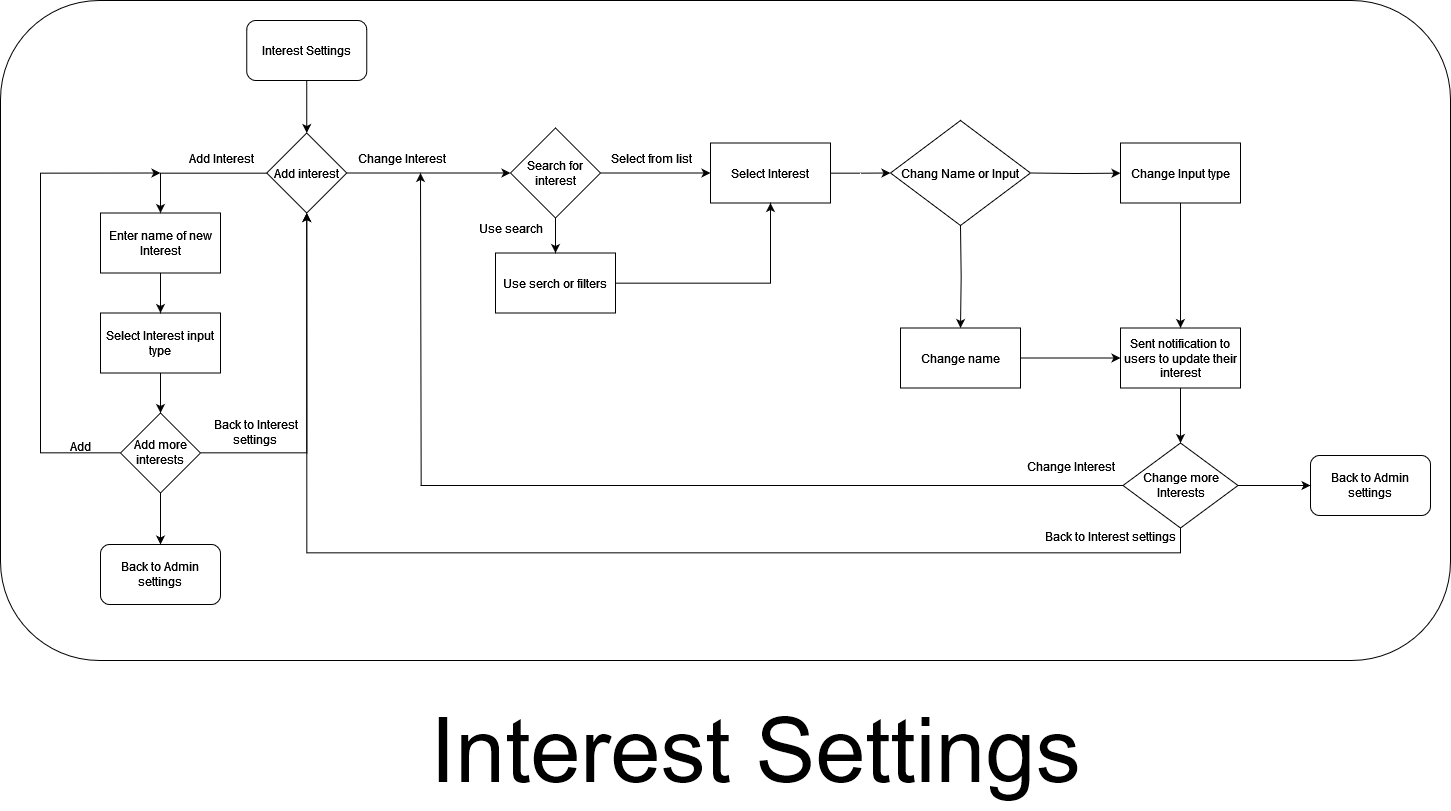

The diagram above was exported from draw.io. Its source (the exported page's mxGraphModel, read from the mxfile embedded in the PNG):
<mxGraphModel dx="3126" dy="1318" grid="1" gridSize="10" guides="1" tooltips="1" connect="1" arrows="1" fold="1" page="1" pageScale="1" pageWidth="827" pageHeight="1169" math="0" shadow="0">
  <root>
    <mxCell id="0" />
    <mxCell id="1" parent="0" />
    <mxCell id="-GzFkG3woqSRSp8kci43-546" value="" style="group" vertex="1" connectable="0" parent="1">
      <mxGeometry x="2390" y="1730" width="1450" height="810" as="geometry" />
    </mxCell>
    <mxCell id="-GzFkG3woqSRSp8kci43-547" value="" style="group" vertex="1" connectable="0" parent="-GzFkG3woqSRSp8kci43-546">
      <mxGeometry width="1450" height="660" as="geometry" />
    </mxCell>
    <mxCell id="-GzFkG3woqSRSp8kci43-548" value="" style="rounded=1;whiteSpace=wrap;html=1;" vertex="1" parent="-GzFkG3woqSRSp8kci43-547">
      <mxGeometry width="1450" height="660" as="geometry" />
    </mxCell>
    <mxCell id="-GzFkG3woqSRSp8kci43-549" value="Enter name of new Interest" style="rounded=0;whiteSpace=wrap;html=1;" vertex="1" parent="-GzFkG3woqSRSp8kci43-547">
      <mxGeometry x="100" y="212.5" width="120" height="60" as="geometry" />
    </mxCell>
    <mxCell id="-GzFkG3woqSRSp8kci43-550" value="Select Interest input type" style="rounded=0;whiteSpace=wrap;html=1;" vertex="1" parent="-GzFkG3woqSRSp8kci43-547">
      <mxGeometry x="100" y="312.5" width="120" height="60" as="geometry" />
    </mxCell>
    <mxCell id="-GzFkG3woqSRSp8kci43-551" value="" style="edgeStyle=orthogonalEdgeStyle;rounded=0;orthogonalLoop=1;jettySize=auto;html=1;" edge="1" parent="-GzFkG3woqSRSp8kci43-547" source="-GzFkG3woqSRSp8kci43-549" target="-GzFkG3woqSRSp8kci43-550">
      <mxGeometry relative="1" as="geometry" />
    </mxCell>
    <mxCell id="-GzFkG3woqSRSp8kci43-552" value="" style="edgeStyle=orthogonalEdgeStyle;rounded=0;orthogonalLoop=1;jettySize=auto;html=1;entryX=0.5;entryY=0;entryDx=0;entryDy=0;" edge="1" parent="-GzFkG3woqSRSp8kci43-547" source="-GzFkG3woqSRSp8kci43-553" target="-GzFkG3woqSRSp8kci43-549">
      <mxGeometry relative="1" as="geometry" />
    </mxCell>
    <mxCell id="-GzFkG3woqSRSp8kci43-553" value="Add interest" style="rhombus;whiteSpace=wrap;html=1;" vertex="1" parent="-GzFkG3woqSRSp8kci43-547">
      <mxGeometry x="266.25" y="132.5" width="80" height="80" as="geometry" />
    </mxCell>
    <mxCell id="-GzFkG3woqSRSp8kci43-554" style="edgeStyle=orthogonalEdgeStyle;rounded=0;orthogonalLoop=1;jettySize=auto;html=1;" edge="1" parent="-GzFkG3woqSRSp8kci43-547" source="-GzFkG3woqSRSp8kci43-555">
      <mxGeometry relative="1" as="geometry">
        <mxPoint x="160" y="172.5" as="targetPoint" />
        <Array as="points">
          <mxPoint x="40" y="452.5" />
          <mxPoint x="40" y="172.5" />
        </Array>
      </mxGeometry>
    </mxCell>
    <mxCell id="-GzFkG3woqSRSp8kci43-555" value="Add more interests" style="rhombus;whiteSpace=wrap;html=1;" vertex="1" parent="-GzFkG3woqSRSp8kci43-547">
      <mxGeometry x="120" y="412.5" width="80" height="80" as="geometry" />
    </mxCell>
    <mxCell id="-GzFkG3woqSRSp8kci43-556" value="" style="edgeStyle=orthogonalEdgeStyle;rounded=0;orthogonalLoop=1;jettySize=auto;html=1;" edge="1" parent="-GzFkG3woqSRSp8kci43-547" source="-GzFkG3woqSRSp8kci43-550" target="-GzFkG3woqSRSp8kci43-555">
      <mxGeometry relative="1" as="geometry" />
    </mxCell>
    <mxCell id="-GzFkG3woqSRSp8kci43-557" style="edgeStyle=orthogonalEdgeStyle;rounded=0;orthogonalLoop=1;jettySize=auto;html=1;entryX=0.5;entryY=1;entryDx=0;entryDy=0;" edge="1" parent="-GzFkG3woqSRSp8kci43-547" source="-GzFkG3woqSRSp8kci43-555" target="-GzFkG3woqSRSp8kci43-553">
      <mxGeometry relative="1" as="geometry" />
    </mxCell>
    <mxCell id="-GzFkG3woqSRSp8kci43-558" value="Add" style="text;html=1;align=center;verticalAlign=middle;resizable=0;points=[];autosize=1;strokeColor=none;fillColor=none;" vertex="1" parent="-GzFkG3woqSRSp8kci43-547">
      <mxGeometry x="60" y="430.5" width="40" height="30" as="geometry" />
    </mxCell>
    <mxCell id="-GzFkG3woqSRSp8kci43-559" value="&lt;div&gt;Back to Interest&lt;/div&gt;&lt;div&gt;settings&lt;br&gt;&lt;/div&gt;" style="text;html=1;align=center;verticalAlign=middle;resizable=0;points=[];autosize=1;strokeColor=none;fillColor=none;" vertex="1" parent="-GzFkG3woqSRSp8kci43-547">
      <mxGeometry x="200" y="412.5" width="110" height="40" as="geometry" />
    </mxCell>
    <mxCell id="-GzFkG3woqSRSp8kci43-560" value="Search for interest" style="rhombus;whiteSpace=wrap;html=1;" vertex="1" parent="-GzFkG3woqSRSp8kci43-547">
      <mxGeometry x="510" y="127.5" width="90" height="90" as="geometry" />
    </mxCell>
    <mxCell id="-GzFkG3woqSRSp8kci43-561" style="edgeStyle=orthogonalEdgeStyle;rounded=0;orthogonalLoop=1;jettySize=auto;html=1;entryX=0;entryY=0.5;entryDx=0;entryDy=0;" edge="1" parent="-GzFkG3woqSRSp8kci43-547" source="-GzFkG3woqSRSp8kci43-553" target="-GzFkG3woqSRSp8kci43-560">
      <mxGeometry relative="1" as="geometry" />
    </mxCell>
    <mxCell id="-GzFkG3woqSRSp8kci43-562" value="Use serch or filters" style="rounded=0;whiteSpace=wrap;html=1;" vertex="1" parent="-GzFkG3woqSRSp8kci43-547">
      <mxGeometry x="495" y="252.5" width="120" height="60" as="geometry" />
    </mxCell>
    <mxCell id="-GzFkG3woqSRSp8kci43-563" value="" style="edgeStyle=orthogonalEdgeStyle;rounded=0;orthogonalLoop=1;jettySize=auto;html=1;" edge="1" parent="-GzFkG3woqSRSp8kci43-547" source="-GzFkG3woqSRSp8kci43-560" target="-GzFkG3woqSRSp8kci43-562">
      <mxGeometry relative="1" as="geometry" />
    </mxCell>
    <mxCell id="-GzFkG3woqSRSp8kci43-564" value="" style="edgeStyle=orthogonalEdgeStyle;rounded=0;orthogonalLoop=1;jettySize=auto;html=1;" edge="1" parent="-GzFkG3woqSRSp8kci43-547" source="-GzFkG3woqSRSp8kci43-565">
      <mxGeometry relative="1" as="geometry">
        <mxPoint x="890" y="172.49999999999977" as="targetPoint" />
      </mxGeometry>
    </mxCell>
    <mxCell id="-GzFkG3woqSRSp8kci43-565" value="Select Interest" style="rounded=0;whiteSpace=wrap;html=1;" vertex="1" parent="-GzFkG3woqSRSp8kci43-547">
      <mxGeometry x="710" y="142.5" width="120" height="60" as="geometry" />
    </mxCell>
    <mxCell id="-GzFkG3woqSRSp8kci43-566" value="" style="edgeStyle=orthogonalEdgeStyle;rounded=0;orthogonalLoop=1;jettySize=auto;html=1;" edge="1" parent="-GzFkG3woqSRSp8kci43-547" source="-GzFkG3woqSRSp8kci43-560" target="-GzFkG3woqSRSp8kci43-565">
      <mxGeometry relative="1" as="geometry" />
    </mxCell>
    <mxCell id="-GzFkG3woqSRSp8kci43-567" style="edgeStyle=orthogonalEdgeStyle;rounded=0;orthogonalLoop=1;jettySize=auto;html=1;entryX=0.5;entryY=1;entryDx=0;entryDy=0;" edge="1" parent="-GzFkG3woqSRSp8kci43-547" source="-GzFkG3woqSRSp8kci43-562" target="-GzFkG3woqSRSp8kci43-565">
      <mxGeometry relative="1" as="geometry" />
    </mxCell>
    <mxCell id="-GzFkG3woqSRSp8kci43-568" value="Use search" style="text;html=1;align=center;verticalAlign=middle;resizable=0;points=[];autosize=1;strokeColor=none;fillColor=none;" vertex="1" parent="-GzFkG3woqSRSp8kci43-547">
      <mxGeometry x="465" y="212.5" width="90" height="30" as="geometry" />
    </mxCell>
    <mxCell id="-GzFkG3woqSRSp8kci43-569" value="&lt;div&gt;Select from list&lt;br&gt;&lt;/div&gt;" style="text;html=1;align=center;verticalAlign=middle;resizable=0;points=[];autosize=1;strokeColor=none;fillColor=none;" vertex="1" parent="-GzFkG3woqSRSp8kci43-547">
      <mxGeometry x="601" y="142.5" width="100" height="30" as="geometry" />
    </mxCell>
    <mxCell id="-GzFkG3woqSRSp8kci43-570" value="" style="edgeStyle=orthogonalEdgeStyle;rounded=0;orthogonalLoop=1;jettySize=auto;html=1;" edge="1" parent="-GzFkG3woqSRSp8kci43-547" target="-GzFkG3woqSRSp8kci43-573">
      <mxGeometry relative="1" as="geometry">
        <mxPoint x="960" y="224.99999999999977" as="sourcePoint" />
      </mxGeometry>
    </mxCell>
    <mxCell id="-GzFkG3woqSRSp8kci43-571" value="" style="edgeStyle=orthogonalEdgeStyle;rounded=0;orthogonalLoop=1;jettySize=auto;html=1;" edge="1" parent="-GzFkG3woqSRSp8kci43-547" target="-GzFkG3woqSRSp8kci43-574">
      <mxGeometry relative="1" as="geometry">
        <mxPoint x="1030" y="172.49999999999977" as="sourcePoint" />
      </mxGeometry>
    </mxCell>
    <mxCell id="-GzFkG3woqSRSp8kci43-572" value="Chang Name or Input" style="rhombus;whiteSpace=wrap;html=1;" vertex="1" parent="-GzFkG3woqSRSp8kci43-547">
      <mxGeometry x="890" y="120" width="140" height="105" as="geometry" />
    </mxCell>
    <mxCell id="-GzFkG3woqSRSp8kci43-573" value="Change name" style="whiteSpace=wrap;html=1;" vertex="1" parent="-GzFkG3woqSRSp8kci43-547">
      <mxGeometry x="900" y="327.5" width="120" height="60" as="geometry" />
    </mxCell>
    <mxCell id="-GzFkG3woqSRSp8kci43-574" value="Change Input type" style="whiteSpace=wrap;html=1;" vertex="1" parent="-GzFkG3woqSRSp8kci43-547">
      <mxGeometry x="1120" y="142.5" width="120" height="60" as="geometry" />
    </mxCell>
    <mxCell id="-GzFkG3woqSRSp8kci43-575" value="Sent notification to users to update their interest" style="whiteSpace=wrap;html=1;" vertex="1" parent="-GzFkG3woqSRSp8kci43-547">
      <mxGeometry x="1120" y="327.5" width="120" height="60" as="geometry" />
    </mxCell>
    <mxCell id="-GzFkG3woqSRSp8kci43-576" value="" style="edgeStyle=orthogonalEdgeStyle;rounded=0;orthogonalLoop=1;jettySize=auto;html=1;" edge="1" parent="-GzFkG3woqSRSp8kci43-547" source="-GzFkG3woqSRSp8kci43-573" target="-GzFkG3woqSRSp8kci43-575">
      <mxGeometry relative="1" as="geometry" />
    </mxCell>
    <mxCell id="-GzFkG3woqSRSp8kci43-577" value="" style="edgeStyle=orthogonalEdgeStyle;rounded=0;orthogonalLoop=1;jettySize=auto;html=1;" edge="1" parent="-GzFkG3woqSRSp8kci43-547" source="-GzFkG3woqSRSp8kci43-574" target="-GzFkG3woqSRSp8kci43-575">
      <mxGeometry relative="1" as="geometry" />
    </mxCell>
    <mxCell id="-GzFkG3woqSRSp8kci43-578" style="edgeStyle=orthogonalEdgeStyle;rounded=0;orthogonalLoop=1;jettySize=auto;html=1;" edge="1" parent="-GzFkG3woqSRSp8kci43-547" source="-GzFkG3woqSRSp8kci43-580">
      <mxGeometry relative="1" as="geometry">
        <mxPoint x="420" y="172.5" as="targetPoint" />
      </mxGeometry>
    </mxCell>
    <mxCell id="-GzFkG3woqSRSp8kci43-579" style="edgeStyle=orthogonalEdgeStyle;rounded=0;orthogonalLoop=1;jettySize=auto;html=1;entryX=0.5;entryY=1;entryDx=0;entryDy=0;" edge="1" parent="-GzFkG3woqSRSp8kci43-547" source="-GzFkG3woqSRSp8kci43-580" target="-GzFkG3woqSRSp8kci43-553">
      <mxGeometry relative="1" as="geometry">
        <Array as="points">
          <mxPoint x="1180" y="552.5" />
          <mxPoint x="306" y="552.5" />
        </Array>
      </mxGeometry>
    </mxCell>
    <mxCell id="-GzFkG3woqSRSp8kci43-580" value="Change more Interests" style="rhombus;whiteSpace=wrap;html=1;" vertex="1" parent="-GzFkG3woqSRSp8kci43-547">
      <mxGeometry x="1122.5" y="442.5" width="115" height="85" as="geometry" />
    </mxCell>
    <mxCell id="-GzFkG3woqSRSp8kci43-581" value="" style="edgeStyle=orthogonalEdgeStyle;rounded=0;orthogonalLoop=1;jettySize=auto;html=1;" edge="1" parent="-GzFkG3woqSRSp8kci43-547" source="-GzFkG3woqSRSp8kci43-575" target="-GzFkG3woqSRSp8kci43-580">
      <mxGeometry relative="1" as="geometry" />
    </mxCell>
    <mxCell id="-GzFkG3woqSRSp8kci43-582" value="Add Interest" style="text;html=1;align=center;verticalAlign=middle;resizable=0;points=[];autosize=1;strokeColor=none;fillColor=none;" vertex="1" parent="-GzFkG3woqSRSp8kci43-547">
      <mxGeometry x="176.25" y="142.5" width="90" height="30" as="geometry" />
    </mxCell>
    <mxCell id="-GzFkG3woqSRSp8kci43-583" value="Change Interest" style="text;html=1;align=center;verticalAlign=middle;resizable=0;points=[];autosize=1;strokeColor=none;fillColor=none;" vertex="1" parent="-GzFkG3woqSRSp8kci43-547">
      <mxGeometry x="346.25" y="142.5" width="110" height="30" as="geometry" />
    </mxCell>
    <mxCell id="-GzFkG3woqSRSp8kci43-584" value="Back to Interest settings" style="text;html=1;align=center;verticalAlign=middle;resizable=0;points=[];autosize=1;strokeColor=none;fillColor=none;" vertex="1" parent="-GzFkG3woqSRSp8kci43-547">
      <mxGeometry x="1035" y="520.5" width="150" height="30" as="geometry" />
    </mxCell>
    <mxCell id="-GzFkG3woqSRSp8kci43-585" value="Change Interest" style="text;html=1;align=center;verticalAlign=middle;resizable=0;points=[];autosize=1;strokeColor=none;fillColor=none;" vertex="1" parent="-GzFkG3woqSRSp8kci43-547">
      <mxGeometry x="1015" y="450.5" width="110" height="30" as="geometry" />
    </mxCell>
    <mxCell id="-GzFkG3woqSRSp8kci43-586" value="" style="edgeStyle=orthogonalEdgeStyle;rounded=0;orthogonalLoop=1;jettySize=auto;html=1;" edge="1" parent="-GzFkG3woqSRSp8kci43-547" source="-GzFkG3woqSRSp8kci43-587" target="-GzFkG3woqSRSp8kci43-553">
      <mxGeometry relative="1" as="geometry" />
    </mxCell>
    <mxCell id="-GzFkG3woqSRSp8kci43-587" value="Interest Settings" style="rounded=1;whiteSpace=wrap;html=1;" vertex="1" parent="-GzFkG3woqSRSp8kci43-547">
      <mxGeometry x="246.25" y="20" width="120" height="60" as="geometry" />
    </mxCell>
    <mxCell id="-GzFkG3woqSRSp8kci43-588" value="Back to Admin settings" style="rounded=1;whiteSpace=wrap;html=1;" vertex="1" parent="-GzFkG3woqSRSp8kci43-547">
      <mxGeometry x="100" y="544" width="120" height="60" as="geometry" />
    </mxCell>
    <mxCell id="-GzFkG3woqSRSp8kci43-589" value="" style="edgeStyle=orthogonalEdgeStyle;rounded=0;orthogonalLoop=1;jettySize=auto;html=1;" edge="1" parent="-GzFkG3woqSRSp8kci43-547" source="-GzFkG3woqSRSp8kci43-555" target="-GzFkG3woqSRSp8kci43-588">
      <mxGeometry relative="1" as="geometry" />
    </mxCell>
    <mxCell id="-GzFkG3woqSRSp8kci43-590" value="Back to Admin settings" style="rounded=1;whiteSpace=wrap;html=1;" vertex="1" parent="-GzFkG3woqSRSp8kci43-547">
      <mxGeometry x="1310" y="455" width="120" height="60" as="geometry" />
    </mxCell>
    <mxCell id="-GzFkG3woqSRSp8kci43-591" value="" style="edgeStyle=orthogonalEdgeStyle;rounded=0;orthogonalLoop=1;jettySize=auto;html=1;" edge="1" parent="-GzFkG3woqSRSp8kci43-547" source="-GzFkG3woqSRSp8kci43-580" target="-GzFkG3woqSRSp8kci43-590">
      <mxGeometry relative="1" as="geometry" />
    </mxCell>
    <mxCell id="-GzFkG3woqSRSp8kci43-592" value="&lt;font style=&quot;font-size: 90px;&quot;&gt;Interest Settings&lt;br&gt;&lt;/font&gt;" style="text;html=1;align=center;verticalAlign=middle;resizable=0;points=[];autosize=1;strokeColor=none;fillColor=none;" vertex="1" parent="-GzFkG3woqSRSp8kci43-546">
      <mxGeometry x="420" y="690" width="670" height="120" as="geometry" />
    </mxCell>
  </root>
</mxGraphModel>